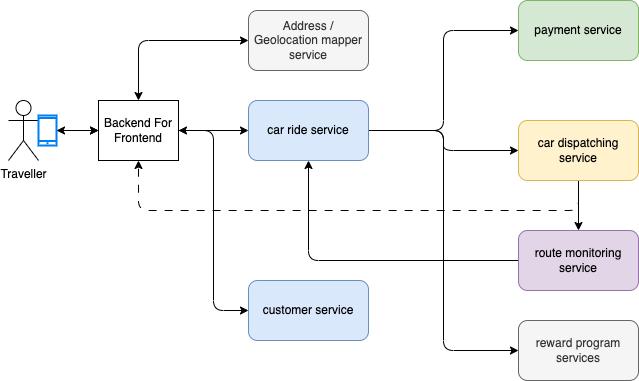

The diagram above was exported from draw.io. Its source (the exported page's mxGraphModel, read from the mxfile embedded in the PNG):
<mxGraphModel dx="1367" dy="325" grid="1" gridSize="10" guides="1" tooltips="1" connect="1" arrows="1" fold="1" page="1" pageScale="1" pageWidth="850" pageHeight="1100" math="0" shadow="0">
  <root>
    <mxCell id="0" />
    <mxCell id="1" parent="0" />
    <mxCell id="4" style="edgeStyle=orthogonalEdgeStyle;html=1;entryX=0;entryY=0.5;entryDx=0;entryDy=0;" parent="1" source="2" target="3" edge="1">
      <mxGeometry relative="1" as="geometry" />
    </mxCell>
    <mxCell id="6" style="edgeStyle=orthogonalEdgeStyle;html=1;" parent="1" source="2" target="5" edge="1">
      <mxGeometry relative="1" as="geometry" />
    </mxCell>
    <mxCell id="10" style="edgeStyle=orthogonalEdgeStyle;html=1;entryX=0;entryY=0.5;entryDx=0;entryDy=0;" parent="1" source="2" target="9" edge="1">
      <mxGeometry relative="1" as="geometry" />
    </mxCell>
    <mxCell id="2" value="car ride service" style="rounded=1;whiteSpace=wrap;html=1;fillColor=#dae8fc;strokeColor=#6c8ebf;" parent="1" vertex="1">
      <mxGeometry x="20" y="130" width="120" height="60" as="geometry" />
    </mxCell>
    <mxCell id="3" value="payment service" style="rounded=1;whiteSpace=wrap;html=1;fillColor=#d5e8d4;strokeColor=#82b366;" parent="1" vertex="1">
      <mxGeometry x="290" y="30" width="120" height="60" as="geometry" />
    </mxCell>
    <mxCell id="8" style="edgeStyle=orthogonalEdgeStyle;html=1;entryX=0.5;entryY=0;entryDx=0;entryDy=0;" parent="1" source="5" target="7" edge="1">
      <mxGeometry relative="1" as="geometry" />
    </mxCell>
    <mxCell id="17" style="edgeStyle=orthogonalEdgeStyle;html=1;entryX=0.5;entryY=1;entryDx=0;entryDy=0;dashed=1;dashPattern=8 8;" parent="1" source="5" target="15" edge="1">
      <mxGeometry relative="1" as="geometry">
        <Array as="points">
          <mxPoint x="350" y="240" />
          <mxPoint x="-90" y="240" />
        </Array>
      </mxGeometry>
    </mxCell>
    <mxCell id="5" value="car dispatching service" style="rounded=1;whiteSpace=wrap;html=1;fillColor=#fff2cc;strokeColor=#d6b656;" parent="1" vertex="1">
      <mxGeometry x="290" y="150" width="120" height="60" as="geometry" />
    </mxCell>
    <mxCell id="11" style="edgeStyle=orthogonalEdgeStyle;html=1;entryX=0.5;entryY=1;entryDx=0;entryDy=0;" parent="1" source="7" target="2" edge="1">
      <mxGeometry relative="1" as="geometry" />
    </mxCell>
    <mxCell id="7" value="route monitoring service" style="rounded=1;whiteSpace=wrap;html=1;fillColor=#e1d5e7;strokeColor=#9673a6;" parent="1" vertex="1">
      <mxGeometry x="290" y="260" width="120" height="60" as="geometry" />
    </mxCell>
    <mxCell id="9" value="reward program services" style="rounded=1;whiteSpace=wrap;html=1;fillColor=#f5f5f5;strokeColor=#666666;fontColor=#333333;" parent="1" vertex="1">
      <mxGeometry x="290" y="350" width="120" height="60" as="geometry" />
    </mxCell>
    <mxCell id="22" value="" style="edgeStyle=none;html=1;" parent="1" source="12" target="15" edge="1">
      <mxGeometry relative="1" as="geometry" />
    </mxCell>
    <mxCell id="12" value="Traveller" style="shape=umlActor;verticalLabelPosition=bottom;verticalAlign=top;html=1;outlineConnect=0;" parent="1" vertex="1">
      <mxGeometry x="-220" y="130" width="30" height="60" as="geometry" />
    </mxCell>
    <mxCell id="14" style="edgeStyle=orthogonalEdgeStyle;html=1;entryX=0;entryY=0.5;entryDx=0;entryDy=0;startArrow=classic;startFill=1;" parent="1" source="13" target="15" edge="1">
      <mxGeometry relative="1" as="geometry" />
    </mxCell>
    <mxCell id="13" value="" style="html=1;verticalLabelPosition=bottom;align=center;labelBackgroundColor=#ffffff;verticalAlign=top;strokeWidth=2;strokeColor=#0080F0;shadow=0;dashed=0;shape=mxgraph.ios7.icons.smartphone;" parent="1" vertex="1">
      <mxGeometry x="-190" y="145" width="18" height="30" as="geometry" />
    </mxCell>
    <mxCell id="16" style="edgeStyle=orthogonalEdgeStyle;html=1;entryX=0;entryY=0.5;entryDx=0;entryDy=0;" parent="1" source="15" target="2" edge="1">
      <mxGeometry relative="1" as="geometry" />
    </mxCell>
    <mxCell id="19" style="edgeStyle=orthogonalEdgeStyle;html=1;entryX=0;entryY=0.5;entryDx=0;entryDy=0;startArrow=classic;startFill=1;exitX=0.5;exitY=0;exitDx=0;exitDy=0;" parent="1" source="15" target="18" edge="1">
      <mxGeometry relative="1" as="geometry" />
    </mxCell>
    <mxCell id="21" style="edgeStyle=orthogonalEdgeStyle;html=1;entryX=0;entryY=0.5;entryDx=0;entryDy=0;startArrow=classic;startFill=1;" parent="1" source="15" target="20" edge="1">
      <mxGeometry relative="1" as="geometry" />
    </mxCell>
    <mxCell id="15" value="Backend For Frontend" style="rounded=0;whiteSpace=wrap;html=1;" parent="1" vertex="1">
      <mxGeometry x="-130" y="130" width="80" height="60" as="geometry" />
    </mxCell>
    <mxCell id="18" value="Address / Geolocation mapper service" style="rounded=1;whiteSpace=wrap;html=1;fillColor=#f5f5f5;strokeColor=#666666;fontColor=#333333;" parent="1" vertex="1">
      <mxGeometry x="20" y="40" width="120" height="60" as="geometry" />
    </mxCell>
    <mxCell id="20" value="customer service" style="rounded=1;whiteSpace=wrap;html=1;fillColor=#dae8fc;strokeColor=#6c8ebf;" parent="1" vertex="1">
      <mxGeometry x="20" y="310" width="120" height="60" as="geometry" />
    </mxCell>
  </root>
</mxGraphModel>